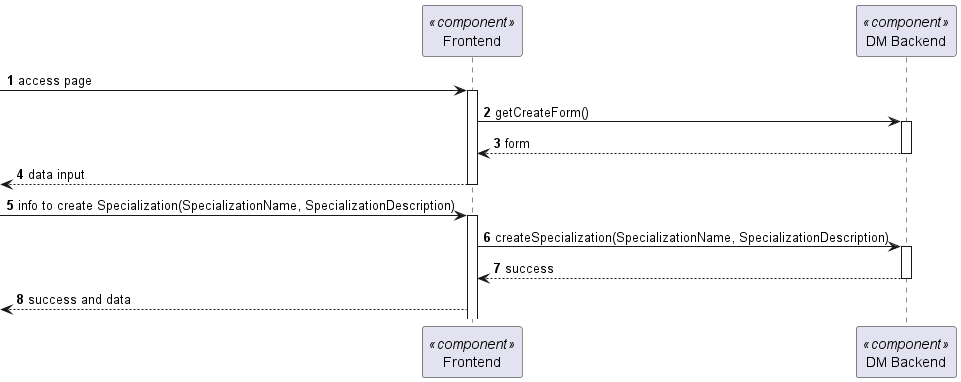

The diagram above was rendered by PlantUML. Its source (embedded in the PNG):
@startuml 5.1.8
skinparam packageStyle rectangle
skinparam shadowing false

autonumber

participant "Frontend" as FE <<component>>
participant "DM Backend" as BE <<component>>



 -> FE: access page
activate FE
FE -> BE: getCreateForm()
activate BE
BE --> FE: form
deactivate BE
<-- FE   : data input
deactivate FE
-> FE : info to create Specialization(SpecializationName, SpecializationDescription)
activate FE
FE -> BE : createSpecialization(SpecializationName, SpecializationDescription)
activate BE
BE --> FE: success
deactivate BE

<-- FE   : success and data


@enduml